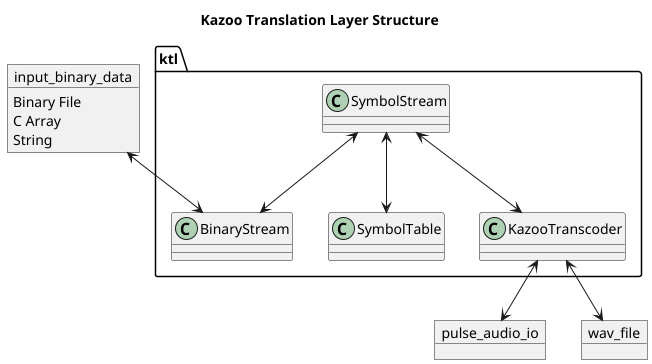

The diagram above was rendered by PlantUML. Its source (embedded in the PNG):
@startuml ktl_structure

title Kazoo Translation Layer Structure

object input_binary_data
input_binary_data : Binary File
input_binary_data : C Array
input_binary_data : String

object pulse_audio_io
object wav_file

package ktl {
  class BinaryStream {}
  class SymbolStream {}
  class SymbolTable {}
  class KazooTranscoder {}

  ' interface SymbolModel {
  '   +getSymbolValue(token) const
  '   +getSymbolToken(value) const

  '   -const map<token, value>
  '   -const map<value, token>
  ' }

  input_binary_data <--> BinaryStream
  SymbolStream <--> BinaryStream
  SymbolStream <--> KazooTranscoder
  SymbolStream <--> SymbolTable
  KazooTranscoder <--> pulse_audio_io
  KazooTranscoder <--> wav_file
}

@enduml